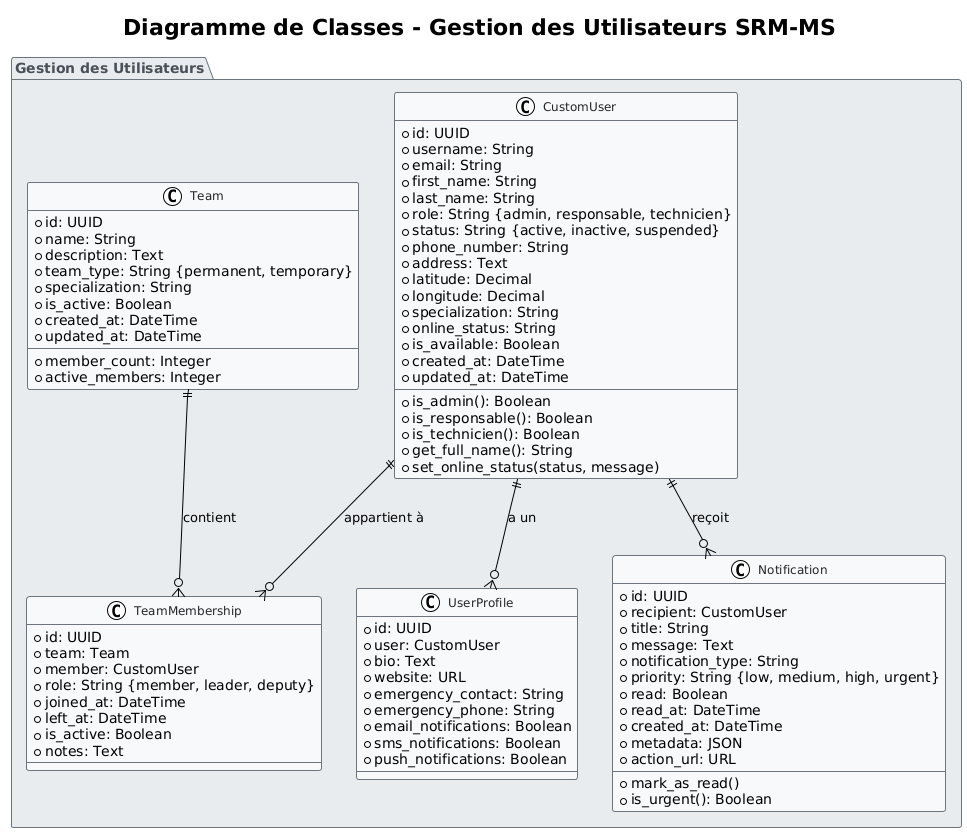

The diagram above was rendered by PlantUML. Its source (embedded in the PNG):
@startuml
!theme plain
skinparam backgroundColor #FFFFFF
skinparam class {
    BackgroundColor #F8F9FA
    BorderColor #6C757D
    FontColor #212529
    FontSize 12
}
skinparam package {
    BackgroundColor #E9ECEF
    BorderColor #6C757D
    FontColor #495057
    FontSize 14
}

title **Diagramme de Classes - Gestion des Utilisateurs SRM-MS**

package "Gestion des Utilisateurs" {
    class CustomUser {
        +id: UUID
        +username: String
        +email: String
        +first_name: String
        +last_name: String
        +role: String {admin, responsable, technicien}
        +status: String {active, inactive, suspended}
        +phone_number: String
        +address: Text
        +latitude: Decimal
        +longitude: Decimal
        +specialization: String
        +online_status: String
        +is_available: Boolean
        +created_at: DateTime
        +updated_at: DateTime
        --
        +is_admin(): Boolean
        +is_responsable(): Boolean
        +is_technicien(): Boolean
        +get_full_name(): String
        +set_online_status(status, message)
    }

    class UserProfile {
        +id: UUID
        +user: CustomUser
        +bio: Text
        +website: URL
        +emergency_contact: String
        +emergency_phone: String
        +email_notifications: Boolean
        +sms_notifications: Boolean
        +push_notifications: Boolean
    }

    class Team {
        +id: UUID
        +name: String
        +description: Text
        +team_type: String {permanent, temporary}
        +specialization: String
        +is_active: Boolean
        +created_at: DateTime
        +updated_at: DateTime
        --
        +member_count: Integer
        +active_members: Integer
    }

    class TeamMembership {
        +id: UUID
        +team: Team
        +member: CustomUser
        +role: String {member, leader, deputy}
        +joined_at: DateTime
        +left_at: DateTime
        +is_active: Boolean
        +notes: Text
    }

    class Notification {
        +id: UUID
        +recipient: CustomUser
        +title: String
        +message: Text
        +notification_type: String
        +priority: String {low, medium, high, urgent}
        +read: Boolean
        +read_at: DateTime
        +created_at: DateTime
        +metadata: JSON
        +action_url: URL
        --
        +mark_as_read()
        +is_urgent(): Boolean
    }
}

' Relations
CustomUser ||--o{ UserProfile : "a un"
CustomUser ||--o{ Notification : "reçoit"
Team ||--o{ TeamMembership : "contient"
CustomUser ||--o{ TeamMembership : "appartient à"
@enduml